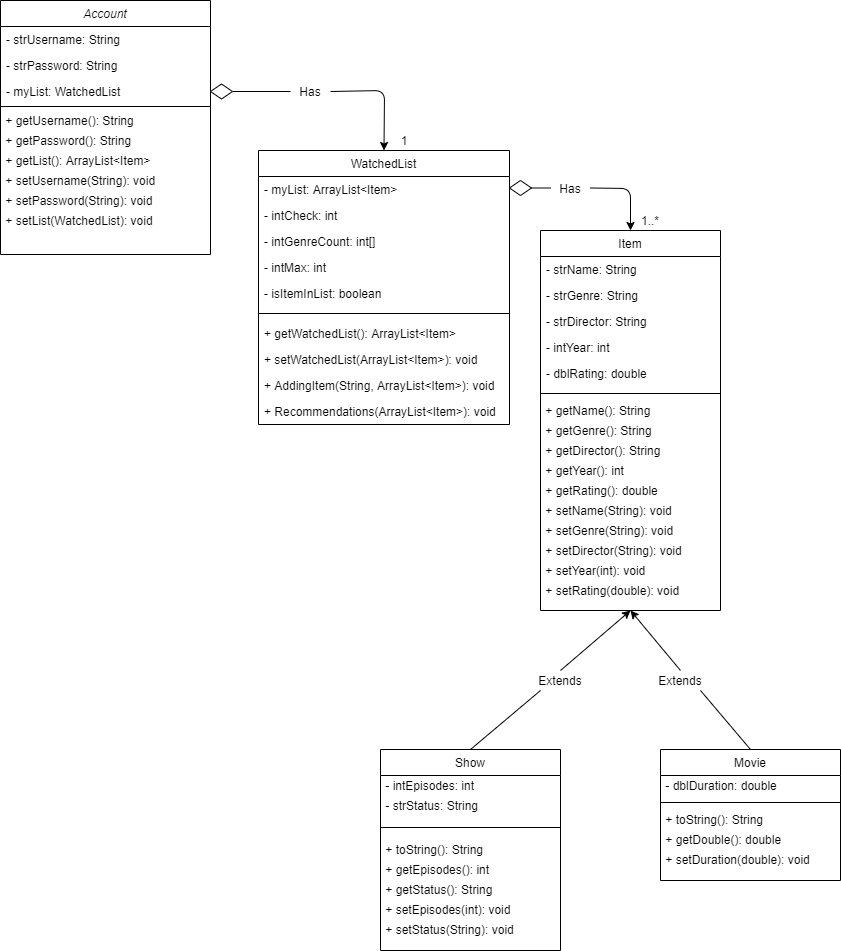

The diagram above was exported from draw.io. Its source (the exported page's mxGraphModel, read from the mxfile embedded in the PNG):
<mxGraphModel dx="1102" dy="621" grid="1" gridSize="10" guides="1" tooltips="1" connect="1" arrows="1" fold="1" page="1" pageScale="1" pageWidth="827" pageHeight="1169" math="0" shadow="0">
  <root>
    <mxCell id="WIyWlLk6GJQsqaUBKTNV-0" />
    <mxCell id="WIyWlLk6GJQsqaUBKTNV-1" parent="WIyWlLk6GJQsqaUBKTNV-0" />
    <mxCell id="zkfFHV4jXpPFQw0GAbJ--0" value="Account" style="swimlane;fontStyle=2;align=center;verticalAlign=top;childLayout=stackLayout;horizontal=1;startSize=26;horizontalStack=0;resizeParent=1;resizeLast=0;collapsible=1;marginBottom=0;rounded=0;shadow=0;strokeWidth=1;" parent="WIyWlLk6GJQsqaUBKTNV-1" vertex="1">
      <mxGeometry x="30" y="40" width="210" height="254" as="geometry">
        <mxRectangle x="230" y="140" width="160" height="26" as="alternateBounds" />
      </mxGeometry>
    </mxCell>
    <mxCell id="zkfFHV4jXpPFQw0GAbJ--1" value="- strUsername: String" style="text;align=left;verticalAlign=top;spacingLeft=4;spacingRight=4;overflow=hidden;rotatable=0;points=[[0,0.5],[1,0.5]];portConstraint=eastwest;" parent="zkfFHV4jXpPFQw0GAbJ--0" vertex="1">
      <mxGeometry y="26" width="210" height="26" as="geometry" />
    </mxCell>
    <mxCell id="zkfFHV4jXpPFQw0GAbJ--3" value="- strPassword: String" style="text;align=left;verticalAlign=top;spacingLeft=4;spacingRight=4;overflow=hidden;rotatable=0;points=[[0,0.5],[1,0.5]];portConstraint=eastwest;rounded=0;shadow=0;html=0;" parent="zkfFHV4jXpPFQw0GAbJ--0" vertex="1">
      <mxGeometry y="52" width="210" height="26" as="geometry" />
    </mxCell>
    <mxCell id="rtMi5-PKVAcqcQEKhCIJ-0" value="- myList: WatchedList" style="text;align=left;verticalAlign=top;spacingLeft=4;spacingRight=4;overflow=hidden;rotatable=0;points=[[0,0.5],[1,0.5]];portConstraint=eastwest;rounded=0;shadow=0;html=0;" parent="zkfFHV4jXpPFQw0GAbJ--0" vertex="1">
      <mxGeometry y="78" width="210" height="24" as="geometry" />
    </mxCell>
    <mxCell id="zkfFHV4jXpPFQw0GAbJ--4" value="" style="line;html=1;strokeWidth=1;align=left;verticalAlign=middle;spacingTop=-1;spacingLeft=3;spacingRight=3;rotatable=0;labelPosition=right;points=[];portConstraint=eastwest;" parent="zkfFHV4jXpPFQw0GAbJ--0" vertex="1">
      <mxGeometry y="102" width="210" height="8" as="geometry" />
    </mxCell>
    <mxCell id="rtMi5-PKVAcqcQEKhCIJ-5" value="&amp;nbsp;+ getUsername(): String" style="text;html=1;align=left;verticalAlign=middle;resizable=0;points=[];autosize=1;" parent="zkfFHV4jXpPFQw0GAbJ--0" vertex="1">
      <mxGeometry y="110" width="210" height="20" as="geometry" />
    </mxCell>
    <mxCell id="EfuBuBpvIyMxgvS-QLOK-11" value="&amp;nbsp;+ getPassword(): String" style="text;html=1;align=left;verticalAlign=middle;resizable=0;points=[];autosize=1;" parent="zkfFHV4jXpPFQw0GAbJ--0" vertex="1">
      <mxGeometry y="130" width="210" height="20" as="geometry" />
    </mxCell>
    <mxCell id="EfuBuBpvIyMxgvS-QLOK-12" value="&amp;nbsp;+ getList(): ArrayList&amp;lt;Item&amp;gt;" style="text;html=1;align=left;verticalAlign=middle;resizable=0;points=[];autosize=1;" parent="zkfFHV4jXpPFQw0GAbJ--0" vertex="1">
      <mxGeometry y="150" width="210" height="20" as="geometry" />
    </mxCell>
    <mxCell id="EfuBuBpvIyMxgvS-QLOK-14" value="&amp;nbsp;+ setUsername(String): void" style="text;html=1;align=left;verticalAlign=middle;resizable=0;points=[];autosize=1;" parent="zkfFHV4jXpPFQw0GAbJ--0" vertex="1">
      <mxGeometry y="170" width="210" height="20" as="geometry" />
    </mxCell>
    <mxCell id="EfuBuBpvIyMxgvS-QLOK-15" value="&amp;nbsp;+ setPassword(String): void" style="text;html=1;align=left;verticalAlign=middle;resizable=0;points=[];autosize=1;" parent="zkfFHV4jXpPFQw0GAbJ--0" vertex="1">
      <mxGeometry y="190" width="210" height="20" as="geometry" />
    </mxCell>
    <mxCell id="EfuBuBpvIyMxgvS-QLOK-18" value="&amp;nbsp;+ setList(WatchedList): void" style="text;html=1;align=left;verticalAlign=middle;resizable=0;points=[];autosize=1;" parent="zkfFHV4jXpPFQw0GAbJ--0" vertex="1">
      <mxGeometry y="210" width="210" height="20" as="geometry" />
    </mxCell>
    <mxCell id="zkfFHV4jXpPFQw0GAbJ--17" value="WatchedList" style="swimlane;fontStyle=0;align=center;verticalAlign=top;childLayout=stackLayout;horizontal=1;startSize=26;horizontalStack=0;resizeParent=1;resizeLast=0;collapsible=1;marginBottom=0;rounded=0;shadow=0;strokeWidth=1;" parent="WIyWlLk6GJQsqaUBKTNV-1" vertex="1">
      <mxGeometry x="288" y="190" width="251" height="274" as="geometry">
        <mxRectangle x="550" y="140" width="160" height="26" as="alternateBounds" />
      </mxGeometry>
    </mxCell>
    <mxCell id="zkfFHV4jXpPFQw0GAbJ--18" value="- myList: ArrayList&lt;Item&gt;" style="text;align=left;verticalAlign=top;spacingLeft=4;spacingRight=4;overflow=hidden;rotatable=0;points=[[0,0.5],[1,0.5]];portConstraint=eastwest;" parent="zkfFHV4jXpPFQw0GAbJ--17" vertex="1">
      <mxGeometry y="26" width="251" height="26" as="geometry" />
    </mxCell>
    <mxCell id="EfuBuBpvIyMxgvS-QLOK-19" value="- intCheck: int" style="text;align=left;verticalAlign=top;spacingLeft=4;spacingRight=4;overflow=hidden;rotatable=0;points=[[0,0.5],[1,0.5]];portConstraint=eastwest;" parent="zkfFHV4jXpPFQw0GAbJ--17" vertex="1">
      <mxGeometry y="52" width="251" height="26" as="geometry" />
    </mxCell>
    <mxCell id="EfuBuBpvIyMxgvS-QLOK-20" value="- intGenreCount: int[]" style="text;align=left;verticalAlign=top;spacingLeft=4;spacingRight=4;overflow=hidden;rotatable=0;points=[[0,0.5],[1,0.5]];portConstraint=eastwest;" parent="zkfFHV4jXpPFQw0GAbJ--17" vertex="1">
      <mxGeometry y="78" width="251" height="26" as="geometry" />
    </mxCell>
    <mxCell id="EfuBuBpvIyMxgvS-QLOK-21" value="- intMax: int" style="text;align=left;verticalAlign=top;spacingLeft=4;spacingRight=4;overflow=hidden;rotatable=0;points=[[0,0.5],[1,0.5]];portConstraint=eastwest;" parent="zkfFHV4jXpPFQw0GAbJ--17" vertex="1">
      <mxGeometry y="104" width="251" height="26" as="geometry" />
    </mxCell>
    <mxCell id="EfuBuBpvIyMxgvS-QLOK-22" value="- isItemInList: boolean" style="text;align=left;verticalAlign=top;spacingLeft=4;spacingRight=4;overflow=hidden;rotatable=0;points=[[0,0.5],[1,0.5]];portConstraint=eastwest;" parent="zkfFHV4jXpPFQw0GAbJ--17" vertex="1">
      <mxGeometry y="130" width="251" height="26" as="geometry" />
    </mxCell>
    <mxCell id="zkfFHV4jXpPFQw0GAbJ--23" value="" style="line;html=1;strokeWidth=1;align=left;verticalAlign=middle;spacingTop=-1;spacingLeft=3;spacingRight=3;rotatable=0;labelPosition=right;points=[];portConstraint=eastwest;" parent="zkfFHV4jXpPFQw0GAbJ--17" vertex="1">
      <mxGeometry y="156" width="251" height="14" as="geometry" />
    </mxCell>
    <mxCell id="EfuBuBpvIyMxgvS-QLOK-23" value="+ getWatchedList(): ArrayList&lt;Item&gt;" style="text;align=left;verticalAlign=top;spacingLeft=4;spacingRight=4;overflow=hidden;rotatable=0;points=[[0,0.5],[1,0.5]];portConstraint=eastwest;" parent="zkfFHV4jXpPFQw0GAbJ--17" vertex="1">
      <mxGeometry y="170" width="251" height="26" as="geometry" />
    </mxCell>
    <mxCell id="EfuBuBpvIyMxgvS-QLOK-24" value="+ setWatchedList(ArrayList&lt;Item&gt;): void" style="text;align=left;verticalAlign=top;spacingLeft=4;spacingRight=4;overflow=hidden;rotatable=0;points=[[0,0.5],[1,0.5]];portConstraint=eastwest;" parent="zkfFHV4jXpPFQw0GAbJ--17" vertex="1">
      <mxGeometry y="196" width="251" height="26" as="geometry" />
    </mxCell>
    <mxCell id="EfuBuBpvIyMxgvS-QLOK-26" value="+ AddingItem(String, ArrayList&lt;Item&gt;): void" style="text;align=left;verticalAlign=top;spacingLeft=4;spacingRight=4;overflow=hidden;rotatable=0;points=[[0,0.5],[1,0.5]];portConstraint=eastwest;" parent="zkfFHV4jXpPFQw0GAbJ--17" vertex="1">
      <mxGeometry y="222" width="251" height="26" as="geometry" />
    </mxCell>
    <mxCell id="EfuBuBpvIyMxgvS-QLOK-27" value="+ Recommendations(ArrayList&lt;Item&gt;): void" style="text;align=left;verticalAlign=top;spacingLeft=4;spacingRight=4;overflow=hidden;rotatable=0;points=[[0,0.5],[1,0.5]];portConstraint=eastwest;" parent="zkfFHV4jXpPFQw0GAbJ--17" vertex="1">
      <mxGeometry y="248" width="251" height="26" as="geometry" />
    </mxCell>
    <mxCell id="EfuBuBpvIyMxgvS-QLOK-3" value="1" style="text;html=1;strokeColor=none;fillColor=none;align=center;verticalAlign=middle;whiteSpace=wrap;rounded=0;" parent="WIyWlLk6GJQsqaUBKTNV-1" vertex="1">
      <mxGeometry x="414" y="170" width="40" height="20" as="geometry" />
    </mxCell>
    <mxCell id="EfuBuBpvIyMxgvS-QLOK-29" value="Has" style="text;html=1;strokeColor=none;fillColor=none;align=center;verticalAlign=middle;whiteSpace=wrap;rounded=0;" parent="WIyWlLk6GJQsqaUBKTNV-1" vertex="1">
      <mxGeometry x="320" y="121" width="40" height="20" as="geometry" />
    </mxCell>
    <mxCell id="EfuBuBpvIyMxgvS-QLOK-31" value="" style="endArrow=none;html=1;entryX=0.5;entryY=0;entryDx=0;entryDy=0;exitX=0;exitY=0.5;exitDx=0;exitDy=0;" parent="WIyWlLk6GJQsqaUBKTNV-1" source="EfuBuBpvIyMxgvS-QLOK-29" target="EfuBuBpvIyMxgvS-QLOK-36" edge="1">
      <mxGeometry width="50" height="50" relative="1" as="geometry">
        <mxPoint x="390" y="340" as="sourcePoint" />
        <mxPoint x="414" y="312" as="targetPoint" />
      </mxGeometry>
    </mxCell>
    <mxCell id="EfuBuBpvIyMxgvS-QLOK-33" value="" style="endArrow=classic;html=1;exitX=1;exitY=0.5;exitDx=0;exitDy=0;entryX=0.5;entryY=0;entryDx=0;entryDy=0;" parent="WIyWlLk6GJQsqaUBKTNV-1" source="EfuBuBpvIyMxgvS-QLOK-29" target="zkfFHV4jXpPFQw0GAbJ--17" edge="1">
      <mxGeometry width="50" height="50" relative="1" as="geometry">
        <mxPoint x="330" y="390" as="sourcePoint" />
        <mxPoint x="380" y="340" as="targetPoint" />
        <Array as="points">
          <mxPoint x="414" y="130" />
        </Array>
      </mxGeometry>
    </mxCell>
    <mxCell id="EfuBuBpvIyMxgvS-QLOK-36" value="" style="rhombus;whiteSpace=wrap;html=1;direction=south;" parent="WIyWlLk6GJQsqaUBKTNV-1" vertex="1">
      <mxGeometry x="240" y="123.5" width="22" height="15" as="geometry" />
    </mxCell>
    <mxCell id="EfuBuBpvIyMxgvS-QLOK-42" value="Has" style="text;html=1;strokeColor=none;fillColor=none;align=center;verticalAlign=middle;whiteSpace=wrap;rounded=0;" parent="WIyWlLk6GJQsqaUBKTNV-1" vertex="1">
      <mxGeometry x="580" y="217.5" width="40" height="20" as="geometry" />
    </mxCell>
    <mxCell id="EfuBuBpvIyMxgvS-QLOK-43" value="" style="endArrow=none;html=1;entryX=0.5;entryY=0;entryDx=0;entryDy=0;exitX=0;exitY=0.5;exitDx=0;exitDy=0;" parent="WIyWlLk6GJQsqaUBKTNV-1" source="EfuBuBpvIyMxgvS-QLOK-42" target="EfuBuBpvIyMxgvS-QLOK-44" edge="1">
      <mxGeometry width="50" height="50" relative="1" as="geometry">
        <mxPoint x="778" y="449" as="sourcePoint" />
        <mxPoint x="650" y="240" as="targetPoint" />
      </mxGeometry>
    </mxCell>
    <mxCell id="EfuBuBpvIyMxgvS-QLOK-44" value="" style="rhombus;whiteSpace=wrap;html=1;direction=south;" parent="WIyWlLk6GJQsqaUBKTNV-1" vertex="1">
      <mxGeometry x="539" y="220" width="22" height="15" as="geometry" />
    </mxCell>
    <mxCell id="EfuBuBpvIyMxgvS-QLOK-45" value="" style="endArrow=classic;html=1;exitX=1;exitY=0.5;exitDx=0;exitDy=0;entryX=0.5;entryY=0;entryDx=0;entryDy=0;" parent="WIyWlLk6GJQsqaUBKTNV-1" source="EfuBuBpvIyMxgvS-QLOK-42" target="EfuBuBpvIyMxgvS-QLOK-59" edge="1">
      <mxGeometry width="50" height="50" relative="1" as="geometry">
        <mxPoint x="650" y="221" as="sourcePoint" />
        <mxPoint x="660" y="270" as="targetPoint" />
        <Array as="points">
          <mxPoint x="660" y="228" />
        </Array>
      </mxGeometry>
    </mxCell>
    <mxCell id="EfuBuBpvIyMxgvS-QLOK-47" value="1..*" style="text;html=1;strokeColor=none;fillColor=none;align=center;verticalAlign=middle;whiteSpace=wrap;rounded=0;" parent="WIyWlLk6GJQsqaUBKTNV-1" vertex="1">
      <mxGeometry x="660" y="250" width="40" height="20" as="geometry" />
    </mxCell>
    <mxCell id="EfuBuBpvIyMxgvS-QLOK-59" value="Item" style="swimlane;fontStyle=0;align=center;verticalAlign=top;childLayout=stackLayout;horizontal=1;startSize=26;horizontalStack=0;resizeParent=1;resizeLast=0;collapsible=1;marginBottom=0;rounded=0;shadow=0;strokeWidth=1;" parent="WIyWlLk6GJQsqaUBKTNV-1" vertex="1">
      <mxGeometry x="570" y="270" width="180" height="380" as="geometry">
        <mxRectangle x="550" y="140" width="160" height="26" as="alternateBounds" />
      </mxGeometry>
    </mxCell>
    <mxCell id="EfuBuBpvIyMxgvS-QLOK-60" value="- strName: String" style="text;align=left;verticalAlign=top;spacingLeft=4;spacingRight=4;overflow=hidden;rotatable=0;points=[[0,0.5],[1,0.5]];portConstraint=eastwest;" parent="EfuBuBpvIyMxgvS-QLOK-59" vertex="1">
      <mxGeometry y="26" width="180" height="26" as="geometry" />
    </mxCell>
    <mxCell id="EfuBuBpvIyMxgvS-QLOK-61" value="- strGenre: String" style="text;align=left;verticalAlign=top;spacingLeft=4;spacingRight=4;overflow=hidden;rotatable=0;points=[[0,0.5],[1,0.5]];portConstraint=eastwest;" parent="EfuBuBpvIyMxgvS-QLOK-59" vertex="1">
      <mxGeometry y="52" width="180" height="26" as="geometry" />
    </mxCell>
    <mxCell id="EfuBuBpvIyMxgvS-QLOK-62" value="- strDirector: String" style="text;align=left;verticalAlign=top;spacingLeft=4;spacingRight=4;overflow=hidden;rotatable=0;points=[[0,0.5],[1,0.5]];portConstraint=eastwest;" parent="EfuBuBpvIyMxgvS-QLOK-59" vertex="1">
      <mxGeometry y="78" width="180" height="26" as="geometry" />
    </mxCell>
    <mxCell id="EfuBuBpvIyMxgvS-QLOK-63" value="- intYear: int" style="text;align=left;verticalAlign=top;spacingLeft=4;spacingRight=4;overflow=hidden;rotatable=0;points=[[0,0.5],[1,0.5]];portConstraint=eastwest;" parent="EfuBuBpvIyMxgvS-QLOK-59" vertex="1">
      <mxGeometry y="104" width="180" height="26" as="geometry" />
    </mxCell>
    <mxCell id="EfuBuBpvIyMxgvS-QLOK-64" value="- dblRating: double" style="text;align=left;verticalAlign=top;spacingLeft=4;spacingRight=4;overflow=hidden;rotatable=0;points=[[0,0.5],[1,0.5]];portConstraint=eastwest;" parent="EfuBuBpvIyMxgvS-QLOK-59" vertex="1">
      <mxGeometry y="130" width="180" height="26" as="geometry" />
    </mxCell>
    <mxCell id="EfuBuBpvIyMxgvS-QLOK-65" value="" style="line;html=1;strokeWidth=1;align=left;verticalAlign=middle;spacingTop=-1;spacingLeft=3;spacingRight=3;rotatable=0;labelPosition=right;points=[];portConstraint=eastwest;" parent="EfuBuBpvIyMxgvS-QLOK-59" vertex="1">
      <mxGeometry y="156" width="180" height="14" as="geometry" />
    </mxCell>
    <mxCell id="EfuBuBpvIyMxgvS-QLOK-72" value="&amp;nbsp;+ getName(): String" style="text;html=1;align=left;verticalAlign=middle;resizable=0;points=[];autosize=1;" parent="EfuBuBpvIyMxgvS-QLOK-59" vertex="1">
      <mxGeometry y="170" width="180" height="20" as="geometry" />
    </mxCell>
    <mxCell id="EfuBuBpvIyMxgvS-QLOK-75" value="&amp;nbsp;+ getGenre(): String" style="text;html=1;align=left;verticalAlign=middle;resizable=0;points=[];autosize=1;" parent="EfuBuBpvIyMxgvS-QLOK-59" vertex="1">
      <mxGeometry y="190" width="180" height="20" as="geometry" />
    </mxCell>
    <mxCell id="EfuBuBpvIyMxgvS-QLOK-76" value="&amp;nbsp;+ getDirector(): String" style="text;html=1;align=left;verticalAlign=middle;resizable=0;points=[];autosize=1;" parent="EfuBuBpvIyMxgvS-QLOK-59" vertex="1">
      <mxGeometry y="210" width="180" height="20" as="geometry" />
    </mxCell>
    <mxCell id="EfuBuBpvIyMxgvS-QLOK-77" value="&amp;nbsp;+ getYear(): int" style="text;html=1;align=left;verticalAlign=middle;resizable=0;points=[];autosize=1;" parent="EfuBuBpvIyMxgvS-QLOK-59" vertex="1">
      <mxGeometry y="230" width="180" height="20" as="geometry" />
    </mxCell>
    <mxCell id="EfuBuBpvIyMxgvS-QLOK-78" value="&amp;nbsp;+ getRating(): double" style="text;html=1;align=left;verticalAlign=middle;resizable=0;points=[];autosize=1;" parent="EfuBuBpvIyMxgvS-QLOK-59" vertex="1">
      <mxGeometry y="250" width="180" height="20" as="geometry" />
    </mxCell>
    <mxCell id="EfuBuBpvIyMxgvS-QLOK-79" value="&amp;nbsp;+ setName(String): void" style="text;html=1;align=left;verticalAlign=middle;resizable=0;points=[];autosize=1;" parent="EfuBuBpvIyMxgvS-QLOK-59" vertex="1">
      <mxGeometry y="270" width="180" height="20" as="geometry" />
    </mxCell>
    <mxCell id="EfuBuBpvIyMxgvS-QLOK-83" value="&amp;nbsp;+ setGenre(String): void" style="text;html=1;align=left;verticalAlign=middle;resizable=0;points=[];autosize=1;" parent="EfuBuBpvIyMxgvS-QLOK-59" vertex="1">
      <mxGeometry y="290" width="180" height="20" as="geometry" />
    </mxCell>
    <mxCell id="EfuBuBpvIyMxgvS-QLOK-84" value="&amp;nbsp;+ setDirector(String): void" style="text;html=1;align=left;verticalAlign=middle;resizable=0;points=[];autosize=1;" parent="EfuBuBpvIyMxgvS-QLOK-59" vertex="1">
      <mxGeometry y="310" width="180" height="20" as="geometry" />
    </mxCell>
    <mxCell id="EfuBuBpvIyMxgvS-QLOK-85" value="&amp;nbsp;+ setYear(int): void" style="text;html=1;align=left;verticalAlign=middle;resizable=0;points=[];autosize=1;" parent="EfuBuBpvIyMxgvS-QLOK-59" vertex="1">
      <mxGeometry y="330" width="180" height="20" as="geometry" />
    </mxCell>
    <mxCell id="EfuBuBpvIyMxgvS-QLOK-86" value="&amp;nbsp;+ setRating(double): void" style="text;html=1;align=left;verticalAlign=middle;resizable=0;points=[];autosize=1;" parent="EfuBuBpvIyMxgvS-QLOK-59" vertex="1">
      <mxGeometry y="350" width="180" height="20" as="geometry" />
    </mxCell>
    <mxCell id="EfuBuBpvIyMxgvS-QLOK-93" value="Extends" style="text;html=1;strokeColor=none;fillColor=none;align=center;verticalAlign=middle;whiteSpace=wrap;rounded=0;" parent="WIyWlLk6GJQsqaUBKTNV-1" vertex="1">
      <mxGeometry x="570" y="710" width="40" height="20" as="geometry" />
    </mxCell>
    <mxCell id="EfuBuBpvIyMxgvS-QLOK-94" value="Extends" style="text;html=1;strokeColor=none;fillColor=none;align=center;verticalAlign=middle;whiteSpace=wrap;rounded=0;" parent="WIyWlLk6GJQsqaUBKTNV-1" vertex="1">
      <mxGeometry x="690" y="710" width="40" height="20" as="geometry" />
    </mxCell>
    <mxCell id="EfuBuBpvIyMxgvS-QLOK-100" value="Movie" style="swimlane;fontStyle=0;align=center;verticalAlign=top;childLayout=stackLayout;horizontal=1;startSize=26;horizontalStack=0;resizeParent=1;resizeLast=0;collapsible=1;marginBottom=0;rounded=0;shadow=0;strokeWidth=1;" parent="WIyWlLk6GJQsqaUBKTNV-1" vertex="1">
      <mxGeometry x="690" y="789" width="180" height="131" as="geometry">
        <mxRectangle x="550" y="140" width="160" height="26" as="alternateBounds" />
      </mxGeometry>
    </mxCell>
    <mxCell id="EfuBuBpvIyMxgvS-QLOK-124" value="&amp;nbsp;- dblDuration: double" style="text;html=1;align=left;verticalAlign=middle;resizable=0;points=[];autosize=1;" parent="EfuBuBpvIyMxgvS-QLOK-100" vertex="1">
      <mxGeometry y="26" width="180" height="20" as="geometry" />
    </mxCell>
    <mxCell id="EfuBuBpvIyMxgvS-QLOK-106" value="" style="line;html=1;strokeWidth=1;align=left;verticalAlign=middle;spacingTop=-1;spacingLeft=3;spacingRight=3;rotatable=0;labelPosition=right;points=[];portConstraint=eastwest;" parent="EfuBuBpvIyMxgvS-QLOK-100" vertex="1">
      <mxGeometry y="46" width="180" height="14" as="geometry" />
    </mxCell>
    <mxCell id="PtuIzvFwmj-M1wBm9iuC-2" value="&amp;nbsp;+ toString(): String" style="text;html=1;align=left;verticalAlign=middle;resizable=0;points=[];autosize=1;" vertex="1" parent="EfuBuBpvIyMxgvS-QLOK-100">
      <mxGeometry y="60" width="180" height="20" as="geometry" />
    </mxCell>
    <mxCell id="EfuBuBpvIyMxgvS-QLOK-130" value="&amp;nbsp;+ getDouble(): double" style="text;html=1;align=left;verticalAlign=middle;resizable=0;points=[];autosize=1;" parent="EfuBuBpvIyMxgvS-QLOK-100" vertex="1">
      <mxGeometry y="80" width="180" height="20" as="geometry" />
    </mxCell>
    <mxCell id="EfuBuBpvIyMxgvS-QLOK-131" value="&amp;nbsp;+ setDuration(double): void" style="text;html=1;align=left;verticalAlign=middle;resizable=0;points=[];autosize=1;" parent="EfuBuBpvIyMxgvS-QLOK-100" vertex="1">
      <mxGeometry y="100" width="180" height="20" as="geometry" />
    </mxCell>
    <mxCell id="EfuBuBpvIyMxgvS-QLOK-118" value="Show" style="swimlane;fontStyle=0;align=center;verticalAlign=top;childLayout=stackLayout;horizontal=1;startSize=26;horizontalStack=0;resizeParent=1;resizeLast=0;collapsible=1;marginBottom=0;rounded=0;shadow=0;strokeWidth=1;" parent="WIyWlLk6GJQsqaUBKTNV-1" vertex="1">
      <mxGeometry x="410" y="789" width="180" height="201" as="geometry">
        <mxRectangle x="550" y="140" width="160" height="26" as="alternateBounds" />
      </mxGeometry>
    </mxCell>
    <mxCell id="EfuBuBpvIyMxgvS-QLOK-121" value="&amp;nbsp;- intEpisodes: int" style="text;html=1;align=left;verticalAlign=middle;resizable=0;points=[];autosize=1;" parent="EfuBuBpvIyMxgvS-QLOK-118" vertex="1">
      <mxGeometry y="26" width="180" height="20" as="geometry" />
    </mxCell>
    <mxCell id="EfuBuBpvIyMxgvS-QLOK-123" value="&amp;nbsp;- strStatus: String" style="text;html=1;align=left;verticalAlign=middle;resizable=0;points=[];autosize=1;" parent="EfuBuBpvIyMxgvS-QLOK-118" vertex="1">
      <mxGeometry y="46" width="180" height="20" as="geometry" />
    </mxCell>
    <mxCell id="EfuBuBpvIyMxgvS-QLOK-119" value="" style="line;html=1;strokeWidth=1;align=left;verticalAlign=middle;spacingTop=-1;spacingLeft=3;spacingRight=3;rotatable=0;labelPosition=right;points=[];portConstraint=eastwest;" parent="EfuBuBpvIyMxgvS-QLOK-118" vertex="1">
      <mxGeometry y="66" width="180" height="24" as="geometry" />
    </mxCell>
    <mxCell id="PtuIzvFwmj-M1wBm9iuC-1" value="&amp;nbsp;+ toString(): String" style="text;html=1;align=left;verticalAlign=middle;resizable=0;points=[];autosize=1;" vertex="1" parent="EfuBuBpvIyMxgvS-QLOK-118">
      <mxGeometry y="90" width="180" height="20" as="geometry" />
    </mxCell>
    <mxCell id="EfuBuBpvIyMxgvS-QLOK-125" value="&amp;nbsp;+ getEpisodes(): int" style="text;html=1;align=left;verticalAlign=middle;resizable=0;points=[];autosize=1;" parent="EfuBuBpvIyMxgvS-QLOK-118" vertex="1">
      <mxGeometry y="110" width="180" height="20" as="geometry" />
    </mxCell>
    <mxCell id="EfuBuBpvIyMxgvS-QLOK-126" value="&amp;nbsp;+ getStatus(): String" style="text;html=1;align=left;verticalAlign=middle;resizable=0;points=[];autosize=1;" parent="EfuBuBpvIyMxgvS-QLOK-118" vertex="1">
      <mxGeometry y="130" width="180" height="20" as="geometry" />
    </mxCell>
    <mxCell id="EfuBuBpvIyMxgvS-QLOK-127" value="&amp;nbsp;+ setEpisodes(int): void" style="text;html=1;align=left;verticalAlign=middle;resizable=0;points=[];autosize=1;" parent="EfuBuBpvIyMxgvS-QLOK-118" vertex="1">
      <mxGeometry y="150" width="180" height="20" as="geometry" />
    </mxCell>
    <mxCell id="EfuBuBpvIyMxgvS-QLOK-129" value="&amp;nbsp;+ setStatus(String): void" style="text;html=1;align=left;verticalAlign=middle;resizable=0;points=[];autosize=1;" parent="EfuBuBpvIyMxgvS-QLOK-118" vertex="1">
      <mxGeometry y="170" width="180" height="20" as="geometry" />
    </mxCell>
    <mxCell id="0jYwz-BQPHuZvTQVugjC-0" value="" style="endArrow=classic;html=1;entryX=0.5;entryY=1;entryDx=0;entryDy=0;exitX=0.5;exitY=0;exitDx=0;exitDy=0;" parent="WIyWlLk6GJQsqaUBKTNV-1" source="EfuBuBpvIyMxgvS-QLOK-94" target="EfuBuBpvIyMxgvS-QLOK-59" edge="1">
      <mxGeometry width="50" height="50" relative="1" as="geometry">
        <mxPoint x="690" y="770" as="sourcePoint" />
        <mxPoint x="740" y="720" as="targetPoint" />
      </mxGeometry>
    </mxCell>
    <mxCell id="0jYwz-BQPHuZvTQVugjC-1" value="" style="endArrow=classic;html=1;entryX=0.5;entryY=1;entryDx=0;entryDy=0;exitX=0.5;exitY=0;exitDx=0;exitDy=0;" parent="WIyWlLk6GJQsqaUBKTNV-1" source="EfuBuBpvIyMxgvS-QLOK-93" target="EfuBuBpvIyMxgvS-QLOK-59" edge="1">
      <mxGeometry width="50" height="50" relative="1" as="geometry">
        <mxPoint x="575" y="780" as="sourcePoint" />
        <mxPoint x="625" y="730" as="targetPoint" />
      </mxGeometry>
    </mxCell>
    <mxCell id="0jYwz-BQPHuZvTQVugjC-2" value="" style="endArrow=none;html=1;entryX=0.5;entryY=0;entryDx=0;entryDy=0;exitX=1;exitY=1;exitDx=0;exitDy=0;" parent="WIyWlLk6GJQsqaUBKTNV-1" source="EfuBuBpvIyMxgvS-QLOK-94" target="EfuBuBpvIyMxgvS-QLOK-100" edge="1">
      <mxGeometry width="50" height="50" relative="1" as="geometry">
        <mxPoint x="690" y="770" as="sourcePoint" />
        <mxPoint x="740" y="720" as="targetPoint" />
      </mxGeometry>
    </mxCell>
    <mxCell id="0jYwz-BQPHuZvTQVugjC-3" value="" style="endArrow=none;html=1;exitX=0.5;exitY=0;exitDx=0;exitDy=0;entryX=0;entryY=1;entryDx=0;entryDy=0;" parent="WIyWlLk6GJQsqaUBKTNV-1" source="EfuBuBpvIyMxgvS-QLOK-118" target="EfuBuBpvIyMxgvS-QLOK-93" edge="1">
      <mxGeometry width="50" height="50" relative="1" as="geometry">
        <mxPoint x="690" y="770" as="sourcePoint" />
        <mxPoint x="740" y="720" as="targetPoint" />
      </mxGeometry>
    </mxCell>
  </root>
</mxGraphModel>